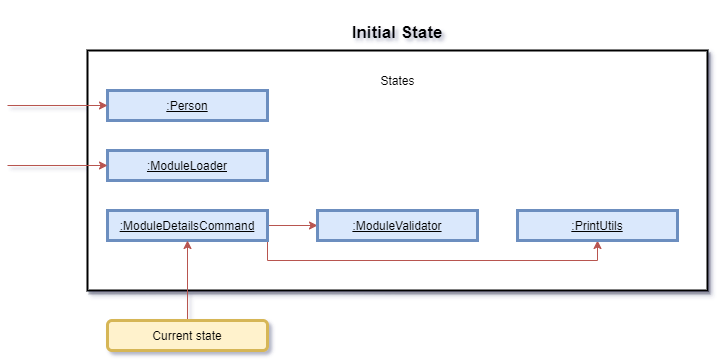

The diagram above was exported from draw.io. Its source (the exported page's mxGraphModel, read from the mxfile embedded in the PNG):
<mxGraphModel dx="1038" dy="580" grid="1" gridSize="10" guides="1" tooltips="1" connect="1" arrows="1" fold="1" page="1" pageScale="1" pageWidth="850" pageHeight="1100" math="0" shadow="1">
  <root>
    <mxCell id="-oQmF-6z0HX1ZMHiNsjT-0" />
    <mxCell id="-oQmF-6z0HX1ZMHiNsjT-1" parent="-oQmF-6z0HX1ZMHiNsjT-0" />
    <mxCell id="wy5Mf_avPUnCnR9ZGxRm-0" value="" style="group" parent="-oQmF-6z0HX1ZMHiNsjT-1" vertex="1" connectable="0">
      <mxGeometry x="90" y="100" width="620" height="280" as="geometry" />
    </mxCell>
    <mxCell id="-oQmF-6z0HX1ZMHiNsjT-15" value="" style="group;fillColor=#f8cecc;strokeColor=#b85450;" parent="wy5Mf_avPUnCnR9ZGxRm-0" vertex="1" connectable="0">
      <mxGeometry y="40" width="620" height="240" as="geometry" />
    </mxCell>
    <mxCell id="-oQmF-6z0HX1ZMHiNsjT-5" value="" style="rounded=0;whiteSpace=wrap;html=1;shadow=1;strokeColor=#000000;strokeWidth=2;fillColor=#ffffff;" parent="-oQmF-6z0HX1ZMHiNsjT-15" vertex="1">
      <mxGeometry width="620" height="240" as="geometry" />
    </mxCell>
    <mxCell id="-oQmF-6z0HX1ZMHiNsjT-8" value="States" style="text;html=1;strokeColor=none;fillColor=none;align=center;verticalAlign=middle;whiteSpace=wrap;rounded=0;shadow=1;" parent="-oQmF-6z0HX1ZMHiNsjT-15" vertex="1">
      <mxGeometry x="283.6170212765958" y="20" width="52.76595744680851" height="20" as="geometry" />
    </mxCell>
    <mxCell id="-oQmF-6z0HX1ZMHiNsjT-7" value="&lt;h1&gt;&lt;font style=&quot;font-size: 17px&quot;&gt;Initial State&lt;/font&gt;&lt;/h1&gt;" style="text;html=1;strokeColor=none;fillColor=none;spacing=5;spacingTop=-20;whiteSpace=wrap;overflow=hidden;rounded=0;shadow=1;align=center;" parent="wy5Mf_avPUnCnR9ZGxRm-0" vertex="1">
      <mxGeometry x="260" width="100" height="40" as="geometry" />
    </mxCell>
    <mxCell id="-oQmF-6z0HX1ZMHiNsjT-19" style="edgeStyle=orthogonalEdgeStyle;orthogonalLoop=1;jettySize=auto;html=1;entryX=0.5;entryY=1;entryDx=0;entryDy=0;strokeColor=#b85450;fillColor=#f8cecc;rounded=0;exitX=1;exitY=0.5;exitDx=0;exitDy=0;" parent="-oQmF-6z0HX1ZMHiNsjT-1" source="-oQmF-6z0HX1ZMHiNsjT-9" target="-oQmF-6z0HX1ZMHiNsjT-17" edge="1">
      <mxGeometry relative="1" as="geometry">
        <Array as="points">
          <mxPoint x="270" y="350" />
          <mxPoint x="600" y="350" />
        </Array>
      </mxGeometry>
    </mxCell>
    <mxCell id="-oQmF-6z0HX1ZMHiNsjT-20" style="edgeStyle=orthogonalEdgeStyle;curved=1;orthogonalLoop=1;jettySize=auto;html=1;strokeColor=#b85450;fillColor=#f8cecc;" parent="-oQmF-6z0HX1ZMHiNsjT-1" source="-oQmF-6z0HX1ZMHiNsjT-9" target="-oQmF-6z0HX1ZMHiNsjT-16" edge="1">
      <mxGeometry relative="1" as="geometry" />
    </mxCell>
    <mxCell id="-oQmF-6z0HX1ZMHiNsjT-9" value="&lt;u&gt;:ModuleDetailsCommand&lt;/u&gt;" style="rounded=0;whiteSpace=wrap;html=1;shadow=0;strokeColor=#6c8ebf;strokeWidth=3;fillColor=#dae8fc;" parent="-oQmF-6z0HX1ZMHiNsjT-1" vertex="1">
      <mxGeometry x="110" y="300" width="160" height="30" as="geometry" />
    </mxCell>
    <mxCell id="-oQmF-6z0HX1ZMHiNsjT-12" style="edgeStyle=orthogonalEdgeStyle;rounded=0;orthogonalLoop=1;jettySize=auto;html=1;entryX=0.5;entryY=1;entryDx=0;entryDy=0;strokeColor=#b85450;fillColor=#f8cecc;" parent="-oQmF-6z0HX1ZMHiNsjT-1" source="-oQmF-6z0HX1ZMHiNsjT-11" target="-oQmF-6z0HX1ZMHiNsjT-9" edge="1">
      <mxGeometry relative="1" as="geometry" />
    </mxCell>
    <mxCell id="-oQmF-6z0HX1ZMHiNsjT-11" value="Current state" style="rounded=1;whiteSpace=wrap;html=1;shadow=0;strokeColor=#d6b656;strokeWidth=3;fillColor=#fff2cc;" parent="-oQmF-6z0HX1ZMHiNsjT-1" vertex="1">
      <mxGeometry x="110" y="410" width="160" height="30" as="geometry" />
    </mxCell>
    <mxCell id="-oQmF-6z0HX1ZMHiNsjT-13" value="&lt;u&gt;:ModuleLoader&lt;/u&gt;" style="rounded=0;whiteSpace=wrap;html=1;shadow=0;strokeColor=#6c8ebf;strokeWidth=3;fillColor=#dae8fc;" parent="-oQmF-6z0HX1ZMHiNsjT-1" vertex="1">
      <mxGeometry x="110" y="240" width="160" height="30" as="geometry" />
    </mxCell>
    <mxCell id="-oQmF-6z0HX1ZMHiNsjT-14" value="&lt;u&gt;:Person&lt;/u&gt;" style="rounded=0;whiteSpace=wrap;html=1;shadow=0;strokeColor=#6c8ebf;strokeWidth=3;fillColor=#dae8fc;" parent="-oQmF-6z0HX1ZMHiNsjT-1" vertex="1">
      <mxGeometry x="110" y="180" width="160" height="30" as="geometry" />
    </mxCell>
    <mxCell id="-oQmF-6z0HX1ZMHiNsjT-16" value="&lt;u&gt;:ModuleValidator&lt;/u&gt;" style="rounded=0;whiteSpace=wrap;html=1;shadow=0;strokeColor=#6c8ebf;strokeWidth=3;fillColor=#dae8fc;" parent="-oQmF-6z0HX1ZMHiNsjT-1" vertex="1">
      <mxGeometry x="320" y="300" width="160" height="30" as="geometry" />
    </mxCell>
    <mxCell id="-oQmF-6z0HX1ZMHiNsjT-17" value="&lt;u&gt;:PrintUtils&lt;/u&gt;" style="rounded=0;whiteSpace=wrap;html=1;shadow=0;strokeColor=#6c8ebf;strokeWidth=3;fillColor=#dae8fc;" parent="-oQmF-6z0HX1ZMHiNsjT-1" vertex="1">
      <mxGeometry x="520" y="300" width="160" height="30" as="geometry" />
    </mxCell>
    <mxCell id="-oQmF-6z0HX1ZMHiNsjT-22" value="" style="edgeStyle=orthogonalEdgeStyle;rounded=0;orthogonalLoop=1;jettySize=auto;html=1;strokeColor=#b85450;fillColor=#f8cecc;" parent="-oQmF-6z0HX1ZMHiNsjT-1" target="-oQmF-6z0HX1ZMHiNsjT-14" edge="1">
      <mxGeometry relative="1" as="geometry">
        <mxPoint x="10" y="195" as="sourcePoint" />
      </mxGeometry>
    </mxCell>
    <mxCell id="-oQmF-6z0HX1ZMHiNsjT-26" value="" style="edgeStyle=orthogonalEdgeStyle;rounded=0;orthogonalLoop=1;jettySize=auto;html=1;strokeColor=#b85450;fillColor=#f8cecc;" parent="-oQmF-6z0HX1ZMHiNsjT-1" target="-oQmF-6z0HX1ZMHiNsjT-13" edge="1">
      <mxGeometry relative="1" as="geometry">
        <mxPoint x="10" y="255" as="sourcePoint" />
      </mxGeometry>
    </mxCell>
  </root>
</mxGraphModel>